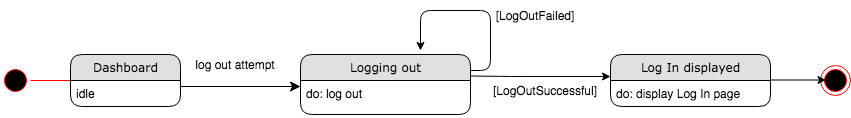

The diagram above was exported from draw.io. Its source (the exported page's mxGraphModel, read from the mxfile embedded in the PNG):
<mxGraphModel dx="946" dy="646" grid="1" gridSize="10" guides="1" tooltips="1" connect="1" arrows="1" fold="1" page="1" pageScale="1" pageWidth="1100" pageHeight="850" background="#ffffff" math="0" shadow="0">
  <root>
    <mxCell id="0" />
    <mxCell id="1" parent="0" />
    <mxCell id="21ea969265ad0168-39" style="edgeStyle=orthogonalEdgeStyle;html=1;labelBackgroundColor=none;startFill=0;startSize=8;endFill=1;endSize=8;fontFamily=Verdana;fontSize=12;exitX=1;exitY=0.5;" parent="1" edge="1">
      <mxGeometry relative="1" as="geometry">
        <Array as="points" />
        <mxPoint x="250" y="106" as="sourcePoint" />
        <mxPoint x="370" y="106" as="targetPoint" />
      </mxGeometry>
    </mxCell>
    <mxCell id="Hgtj_GoyG-KB-VZRIQT7-10" value="[LogOutFailed]" style="text;html=1;strokeColor=none;fillColor=none;align=center;verticalAlign=middle;whiteSpace=wrap;rounded=0;" parent="1" vertex="1">
      <mxGeometry x="570" y="20" width="70" height="30" as="geometry" />
    </mxCell>
    <mxCell id="Hgtj_GoyG-KB-VZRIQT7-16" value="" style="ellipse;html=1;shape=endState;fillColor=#000000;strokeColor=#ff0000;" parent="1" vertex="1">
      <mxGeometry x="890" y="85" width="30" height="30" as="geometry" />
    </mxCell>
    <mxCell id="Hgtj_GoyG-KB-VZRIQT7-17" value="" style="ellipse;html=1;shape=startState;fillColor=#000000;strokeColor=#ff0000;" parent="1" vertex="1">
      <mxGeometry x="70" y="85" width="30" height="30" as="geometry" />
    </mxCell>
    <mxCell id="Hgtj_GoyG-KB-VZRIQT7-18" value="" style="edgeStyle=orthogonalEdgeStyle;html=1;verticalAlign=bottom;endArrow=open;endSize=8;strokeColor=#ff0000;" parent="1" source="Hgtj_GoyG-KB-VZRIQT7-17" edge="1">
      <mxGeometry relative="1" as="geometry">
        <mxPoint x="160" y="100" as="targetPoint" />
      </mxGeometry>
    </mxCell>
    <mxCell id="Hgtj_GoyG-KB-VZRIQT7-23" value="" style="endArrow=classic;html=1;" parent="1" edge="1">
      <mxGeometry width="50" height="50" relative="1" as="geometry">
        <mxPoint x="840" y="99.5" as="sourcePoint" />
        <mxPoint x="895.5" y="99.5" as="targetPoint" />
      </mxGeometry>
    </mxCell>
    <mxCell id="Hgtj_GoyG-KB-VZRIQT7-26" value="log out attempt" style="text;html=1;strokeColor=none;fillColor=none;align=center;verticalAlign=middle;whiteSpace=wrap;rounded=0;" parent="1" vertex="1">
      <mxGeometry x="250" y="74" width="110" height="20" as="geometry" />
    </mxCell>
    <mxCell id="Hgtj_GoyG-KB-VZRIQT7-27" value="" style="edgeStyle=segmentEdgeStyle;endArrow=classic;html=1;" parent="1" edge="1">
      <mxGeometry width="50" height="50" relative="1" as="geometry">
        <mxPoint x="540" y="90" as="sourcePoint" />
        <mxPoint x="490" y="70" as="targetPoint" />
        <Array as="points">
          <mxPoint x="540" y="90" />
          <mxPoint x="560" y="90" />
          <mxPoint x="560" y="30" />
          <mxPoint x="490" y="30" />
        </Array>
      </mxGeometry>
    </mxCell>
    <mxCell id="Hgtj_GoyG-KB-VZRIQT7-28" value="" style="endArrow=classic;html=1;" parent="1" edge="1">
      <mxGeometry width="50" height="50" relative="1" as="geometry">
        <mxPoint x="540" y="95.5" as="sourcePoint" />
        <mxPoint x="680" y="96" as="targetPoint" />
        <Array as="points">
          <mxPoint x="580" y="96" />
        </Array>
      </mxGeometry>
    </mxCell>
    <mxCell id="Hgtj_GoyG-KB-VZRIQT7-5" value="Log In displayed" style="swimlane;html=1;fontStyle=0;childLayout=stackLayout;horizontal=1;startSize=26;fillColor=#e0e0e0;horizontalStack=0;resizeParent=1;resizeLast=0;collapsible=1;marginBottom=0;swimlaneFillColor=#ffffff;align=center;rounded=1;shadow=0;comic=0;labelBackgroundColor=none;strokeWidth=1;fontFamily=Verdana;fontSize=12" parent="1" vertex="1">
      <mxGeometry x="680" y="74" width="160" height="52" as="geometry" />
    </mxCell>
    <mxCell id="Hgtj_GoyG-KB-VZRIQT7-6" value="do: display Log In page" style="text;html=1;strokeColor=none;fillColor=none;spacingLeft=4;spacingRight=4;whiteSpace=wrap;overflow=hidden;rotatable=0;points=[[0,0.5],[1,0.5]];portConstraint=eastwest;" parent="Hgtj_GoyG-KB-VZRIQT7-5" vertex="1">
      <mxGeometry y="26" width="160" height="26" as="geometry" />
    </mxCell>
    <mxCell id="21ea969265ad0168-6" value="Dashboard" style="swimlane;html=1;fontStyle=0;childLayout=stackLayout;horizontal=1;startSize=26;fillColor=#e0e0e0;horizontalStack=0;resizeParent=1;resizeLast=0;collapsible=1;marginBottom=0;swimlaneFillColor=#ffffff;align=center;rounded=1;shadow=0;comic=0;labelBackgroundColor=none;strokeWidth=1;fontFamily=Verdana;fontSize=12" parent="1" vertex="1">
      <mxGeometry x="140" y="74" width="110" height="52" as="geometry" />
    </mxCell>
    <mxCell id="21ea969265ad0168-7" value="idle" style="text;html=1;strokeColor=none;fillColor=none;spacingLeft=4;spacingRight=4;whiteSpace=wrap;overflow=hidden;rotatable=0;points=[[0,0.5],[1,0.5]];portConstraint=eastwest;" parent="21ea969265ad0168-6" vertex="1">
      <mxGeometry y="26" width="110" height="26" as="geometry" />
    </mxCell>
    <mxCell id="Hgtj_GoyG-KB-VZRIQT7-1" value="Logging out" style="swimlane;html=1;fontStyle=0;childLayout=stackLayout;horizontal=1;startSize=26;fillColor=#e0e0e0;horizontalStack=0;resizeParent=1;resizeLast=0;collapsible=1;marginBottom=0;swimlaneFillColor=#ffffff;align=center;rounded=1;shadow=0;comic=0;labelBackgroundColor=none;strokeWidth=1;fontFamily=Verdana;fontSize=12" parent="1" vertex="1">
      <mxGeometry x="370" y="74" width="170" height="60" as="geometry" />
    </mxCell>
    <mxCell id="Hgtj_GoyG-KB-VZRIQT7-2" value="do: log out" style="text;html=1;strokeColor=none;fillColor=none;spacingLeft=4;spacingRight=4;whiteSpace=wrap;overflow=hidden;rotatable=0;points=[[0,0.5],[1,0.5]];portConstraint=eastwest;" parent="Hgtj_GoyG-KB-VZRIQT7-1" vertex="1">
      <mxGeometry y="26" width="170" height="34" as="geometry" />
    </mxCell>
    <mxCell id="Hgtj_GoyG-KB-VZRIQT7-32" value="[LogOutSuccessful]" style="text;html=1;strokeColor=none;fillColor=none;align=center;verticalAlign=middle;whiteSpace=wrap;rounded=0;" parent="1" vertex="1">
      <mxGeometry x="560" y="100" width="110" height="20" as="geometry" />
    </mxCell>
  </root>
</mxGraphModel>